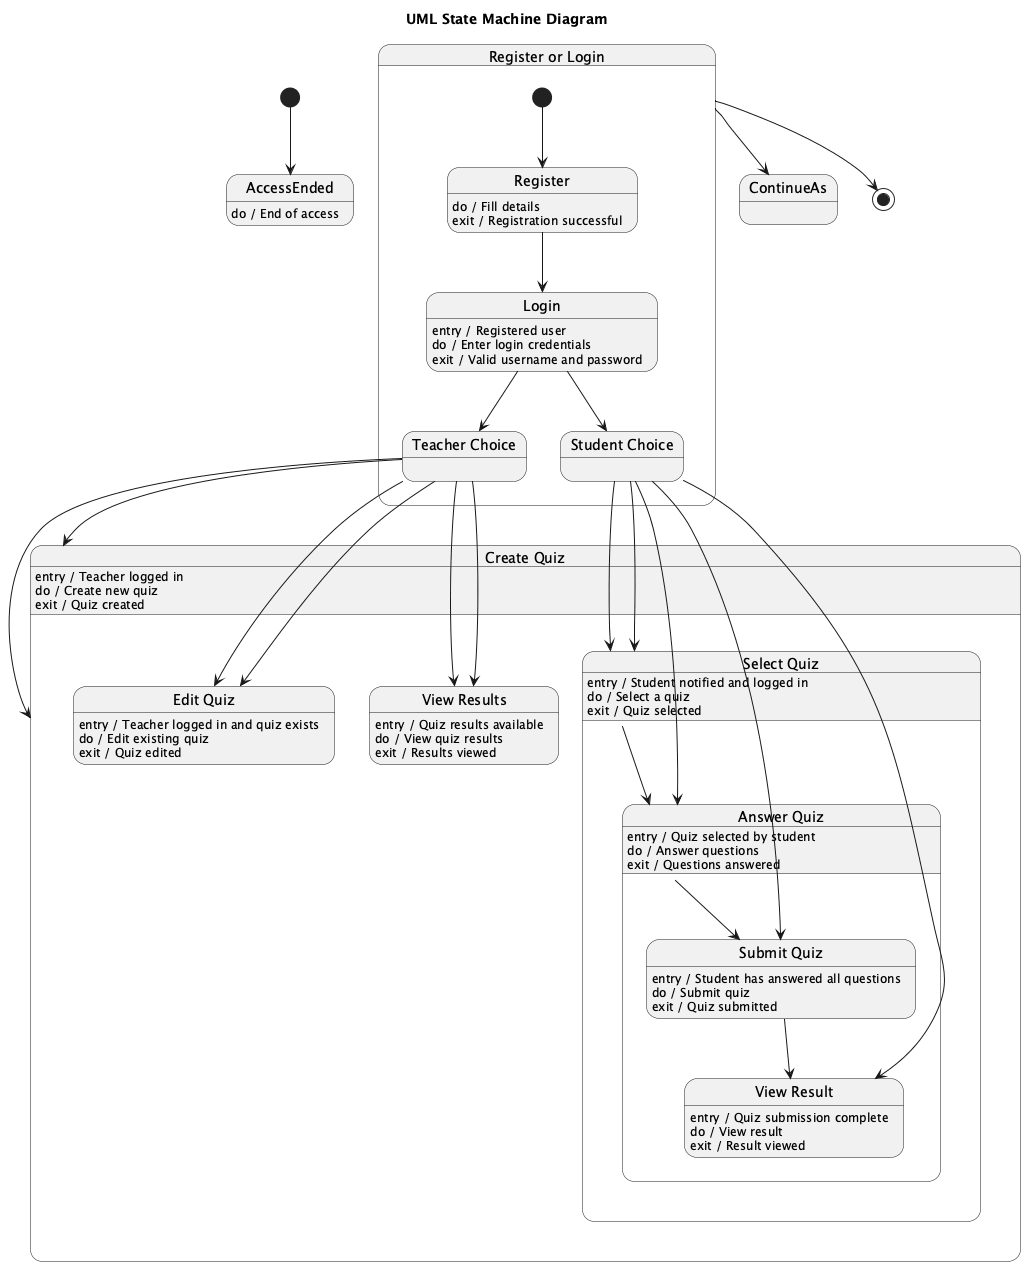

The diagram above was rendered by PlantUML. Its source (embedded in the PNG):
@startuml
title UML State Machine Diagram

state "Register or Login" as RegisterOrLogin {
  [*] --> Register
  Register : do / Fill details
  Register : exit / Registration successful

  Register --> Login
  Login : entry / Registered user
  Login : do / Enter login credentials
  Login : exit / Valid username and password

  Login --> TeacherChoice
  Login --> StudentChoice

  state "Teacher Choice" as TeacherChoice
  TeacherChoice --> CreateQuiz
  TeacherChoice --> EditQuiz
  TeacherChoice --> ViewResults

  state "Student Choice" as StudentChoice
  StudentChoice --> SelectQuiz
  StudentChoice --> AnswerQuiz
  StudentChoice --> SubmitQuiz
  StudentChoice --> ViewResult
}

state "Create Quiz" as CreateQuiz {
  CreateQuiz : entry / Teacher logged in
  CreateQuiz : do / Create new quiz
  CreateQuiz : exit / Quiz created

  state "Edit Quiz" as EditQuiz {
    EditQuiz : entry / Teacher logged in and quiz exists
    EditQuiz : do / Edit existing quiz
    EditQuiz : exit / Quiz edited
  }

  state "View Results" as ViewResults {
    ViewResults : entry / Quiz results available
    ViewResults : do / View quiz results
    ViewResults : exit / Results viewed
  }

  state "Select Quiz" as SelectQuiz {
    SelectQuiz : entry / Student notified and logged in
    SelectQuiz : do / Select a quiz
    SelectQuiz : exit / Quiz selected

    state "Answer Quiz" as AnswerQuiz {
      AnswerQuiz : entry / Quiz selected by student
      AnswerQuiz : do / Answer questions
      AnswerQuiz : exit / Questions answered

      state "Submit Quiz" as SubmitQuiz {
        SubmitQuiz : entry / Student has answered all questions
        SubmitQuiz : do / Submit quiz
        SubmitQuiz : exit / Quiz submitted
      }

      state "View Result" as ViewResult {
        ViewResult : entry / Quiz submission complete
        ViewResult : do / View result
        ViewResult : exit / Result viewed
      }
    }
  }
}

RegisterOrLogin --> ContinueAs

TeacherChoice --> CreateQuiz
TeacherChoice --> EditQuiz
TeacherChoice --> ViewResults

StudentChoice --> SelectQuiz
SelectQuiz --> AnswerQuiz
AnswerQuiz --> SubmitQuiz
SubmitQuiz --> ViewResult

[*] --> AccessEnded
AccessEnded : do / End of access

RegisterOrLogin --> [*]

@enduml